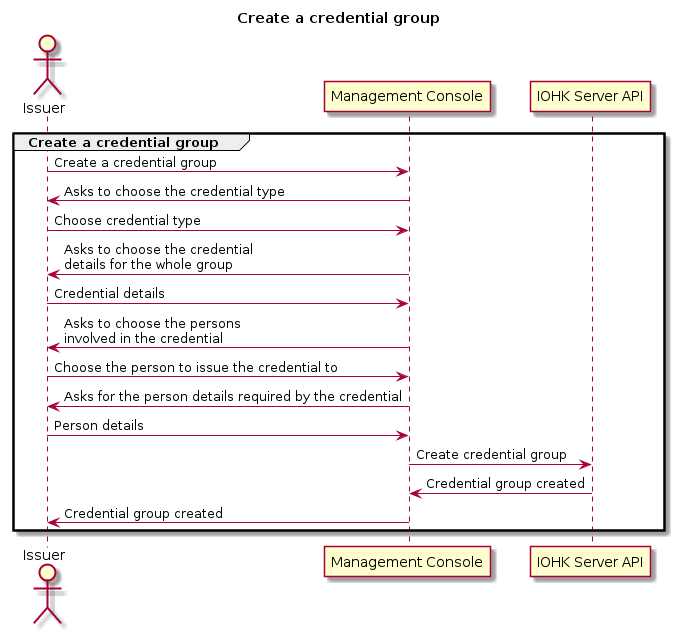

The diagram above was rendered by PlantUML. Its source (embedded in the PNG):
@startuml
title Create a credential group

actor Issuer
participant "Management Console" as ManagementConsole
participant "IOHK Server API" as ServerAPI

group Create a credential group
    Issuer -> ManagementConsole : Create a credential group
    ManagementConsole -> Issuer : Asks to choose the credential type
    Issuer -> ManagementConsole : Choose credential type
    ManagementConsole -> Issuer : Asks to choose the credential\ndetails for the whole group
    Issuer -> ManagementConsole : Credential details
    ManagementConsole -> Issuer : Asks to choose the persons\ninvolved in the credential
    Issuer -> ManagementConsole : Choose the person to issue the credential to
    ManagementConsole -> Issuer : Asks for the person details required by the credential
    Issuer -> ManagementConsole : Person details
    ManagementConsole -> ServerAPI : Create credential group
    ServerAPI -> ManagementConsole : Credential group created
    ManagementConsole -> Issuer : Credential group created
end
@enduml